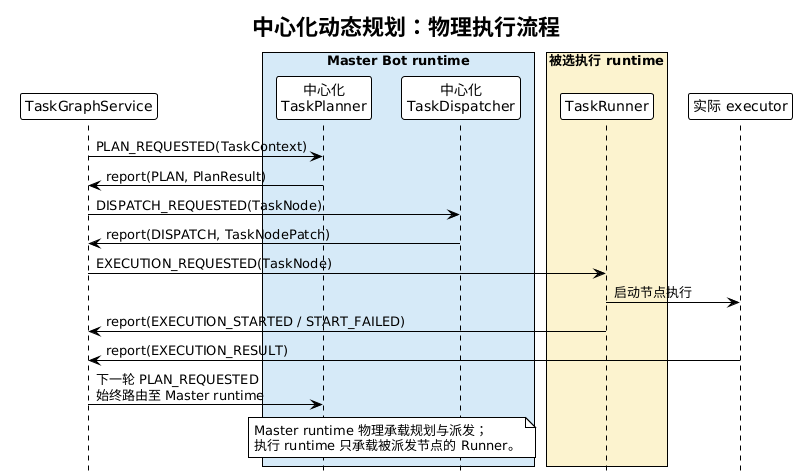

The diagram above was rendered by PlantUML. Its source (embedded in the PNG):
@startuml
!theme plain
hide footbox
title 中心化动态规划：物理执行流程

participant "TaskGraphService" as G
box "Master Bot runtime" #D6EAF8
participant "中心化\nTaskPlanner" as P
participant "中心化\nTaskDispatcher" as D
end box
box "被选执行 runtime" #FCF3CF
participant "TaskRunner" as R
end box
participant "实际 executor" as X

G -> P : PLAN_REQUESTED(TaskContext)
P -> G : report(PLAN, PlanResult)
G -> D : DISPATCH_REQUESTED(TaskNode)
D -> G : report(DISPATCH, TaskNodePatch)
G -> R : EXECUTION_REQUESTED(TaskNode)
R -> X : 启动节点执行
R -> G : report(EXECUTION_STARTED / START_FAILED)
X -> G : report(EXECUTION_RESULT)
G -> P : 下一轮 PLAN_REQUESTED\n始终路由至 Master runtime

note over P,D
Master runtime 物理承载规划与派发；
执行 runtime 只承载被派发节点的 Runner。
end note
@enduml